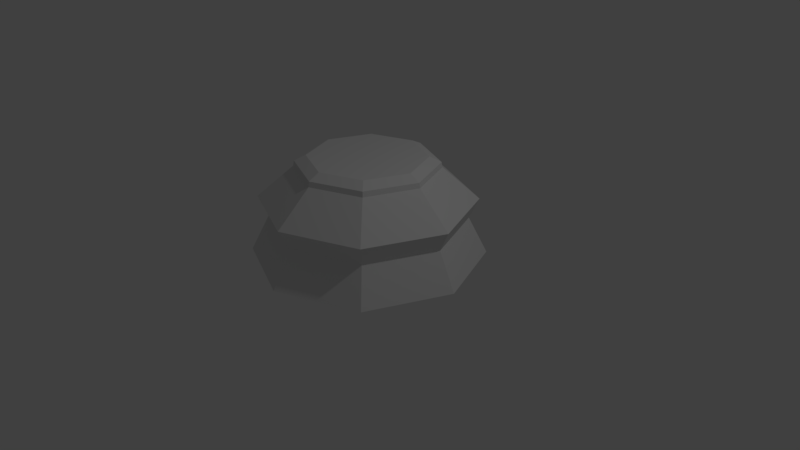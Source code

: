 # Source: LowPolyBase.blend  (saved by Blender 2.79.0; exported with 4.5.12 LTS)
import bpy
from mathutils import Matrix  # noqa: F401  (used for matrix-valued properties, if any)

bpy.ops.wm.read_factory_settings(use_empty=True)
scene = bpy.context.scene
scene.name = 'Scene'

# ---- collections
col_collection_1 = bpy.data.collections.new('Collection 1'); scene.collection.children.link(col_collection_1)

# ---- world
world_world = bpy.data.worlds.new('World'); scene.world = world_world
world_world.color = (0.05088, 0.05088, 0.05088)
world_world.use_sun_shadow = False
world_world.sun_shadow_jitter_overblur = 0.0
world_world.cycles.sampling_method = 'MANUAL'

# ---- cameras
cam_camera = bpy.data.cameras.new('Camera')
cam_camera.clip_end = 100.0
cam_camera.lens = 35.0
cam_camera.sensor_width = 32.0
cam_camera.sensor_height = 18.0
cam_camera.ortho_scale = 7.314
cam_camera.dof.focus_distance = 0.0
cam_camera.dof.aperture_fstop = 128.0

# ---- lights
light_lamp = bpy.data.lights.new('Lamp', 'POINT')
light_lamp.transmission_factor = 0.0
light_lamp.cutoff_distance = 30.0
light_lamp.energy = 100.0
light_lamp.shadow_buffer_clip_start = 1.001
light_lamp.shadow_soft_size = 0.1
light_lamp.shadow_maximum_resolution = 0.006
light_lamp.use_absolute_resolution = True

# ---- meshes
me_cylinder_001 = bpy.data.meshes.new('Cylinder.001')
me_cylinder_001.from_pydata([(0.0, 1.5, -0.9435), (8.785e-08, 0.7553, 0.3565), (1.061, 1.061, -0.9435), (0.5341, 0.5341, 0.3565), (1.5, 1.132e-07, -0.9435), (0.7553, 3.049e-07, 0.3565), (1.061, -1.061, -0.9435), (0.5341, -0.5341, 0.3565), (-4.888e-07, -1.5, -0.9435), (-1.583e-07, -0.7553, 0.3565), (-1.061, -1.061, -0.9435), (-0.5341, -0.5341, 0.3565), (-1.5, 1.448e-06, -0.9435), (-0.7553, 9.771e-07, 0.3565), (-1.061, 1.061, -0.9435), (-0.5341, 0.5341, 0.3565), (2.826e-08, 1.26, -0.4645), (0.6468, 0.6468, 0.2137), (0.8913, 0.8913, -0.4645), (1.26, 1.749e-07, -0.4645), (0.6468, -0.6468, 0.2137), (0.8913, -0.8913, -0.4645), (-2.652e-07, -0.9148, 0.2137), (-3.825e-07, -1.26, -0.4645), (-0.6468, -0.6468, 0.2137), (-0.8913, -0.8913, -0.4645), (-0.9148, 1.042e-06, 0.2137), (-1.26, 1.297e-06, -0.4645), (-0.6468, 0.6468, 0.2137), (-0.8913, 0.8913, -0.4645), (1.541e-08, 1.384, -0.2008), (0.9783, 0.9783, -0.2008), (1.384, 1.466e-07, -0.2008), (0.9783, -0.9783, -0.2008), (-4.356e-07, -1.384, -0.2008), (-0.9783, -0.9783, -0.2008), (-1.384, 1.378e-06, -0.2008), (-0.9783, 0.9783, -0.2008), (3.277e-08, 0.916, 0.2179), (7.148e-08, 0.9033, 0.283), (0.6387, 0.6387, 0.283), (0.916, 2.275e-07, 0.2179), (0.9033, 2.682e-07, 0.283), (0.6387, -0.6387, 0.283), (-2.229e-07, -0.9033, 0.283), (-0.6387, -0.6387, 0.283), (-0.9033, 1.072e-06, 0.283), (-0.6387, 0.6387, 0.283)], [], [(43, 7, 9, 44), (44, 9, 11, 45), (28, 47, 39, 38), (38, 39, 40, 17), (42, 5, 7, 43), (40, 3, 5, 42), (47, 15, 1, 39), (45, 11, 13, 46), (39, 1, 3, 40), (46, 13, 15, 47), (25, 10, 8, 23), (29, 14, 12, 27), (1, 15, 13, 11, 9, 7, 5, 3), (21, 6, 4, 19), (18, 2, 0, 16), (0, 2, 4, 6, 8, 10, 12, 14), (21, 33, 34, 23), (23, 34, 35, 25), (19, 32, 33, 21), (18, 31, 32, 19), (19, 4, 2, 18), (31, 17, 41, 32), (32, 41, 20, 33), (25, 35, 36, 27), (27, 36, 37, 29), (16, 30, 31, 18), (29, 37, 30, 16), (23, 8, 6, 21), (37, 28, 38, 30), (30, 38, 17, 31), (33, 20, 22, 34), (34, 22, 24, 35), (36, 26, 28, 37), (35, 24, 26, 36), (27, 12, 10, 25), (24, 45, 46, 26), (26, 46, 47, 28), (17, 40, 42, 41), (41, 42, 43, 20), (22, 44, 45, 24), (20, 43, 44, 22), (16, 0, 14, 29)])
me_cylinder_001.use_remesh_preserve_volume = False
me_cylinder_001.use_remesh_preserve_attributes = False
me_cylinder_001.use_mirror_vertex_groups = False
me_cylinder_001.update()

# ---- objects
ob_chesspiecebase = bpy.data.objects.new('ChessPieceBase', me_cylinder_001)
ob_lamp = bpy.data.objects.new('Lamp', light_lamp)
ob_camera = bpy.data.objects.new('Camera', cam_camera)

# ---- transforms, parenting, visibility, modifiers, constraints
ob_chesspiecebase.location = (0.0, 0.0, 1.0)
ob_chesspiecebase.lineart.crease_threshold = 0.0
ob_lamp.location = (4.076, 1.005, 5.904)
ob_lamp.rotation_euler = (0.6503, 0.05522, 1.866)
ob_lamp.lock_rotations_4d = False
ob_lamp.empty_display_type = 'ARROWS'
ob_lamp.color = (0.0, 0.0, 0.0, 0.0)
ob_lamp.hide_viewport = True
ob_lamp.lineart.crease_threshold = 0.0
ob_camera.location = (7.481, -6.508, 5.344)
ob_camera.rotation_euler = (1.109, 0.0, 0.8149)
ob_camera.lock_rotations_4d = False
ob_camera.empty_display_type = 'ARROWS'
ob_camera.color = (0.0, 0.0, 0.0, 0.0)
ob_camera.hide_viewport = True
ob_camera.display_type = 'WIRE'
ob_camera.lineart.crease_threshold = 0.0

# ---- collection membership
col_collection_1.objects.link(ob_chesspiecebase)
col_collection_1.objects.link(ob_lamp)
col_collection_1.objects.link(ob_camera)

# ---- scene / render settings (as saved in the file)
scene.camera = ob_camera
scene.frame_start = 1; scene.frame_end = 250; scene.frame_set(1)
scene.render.engine = 'BLENDER_EEVEE_NEXT'
scene.render.resolution_percentage = 50
scene.render.dither_intensity = 0.0
scene.cycles.use_denoising = False
scene.cycles.samples = 128
scene.cycles.sampling_pattern = 'TABULATED_SOBOL'
scene.cycles.use_adaptive_sampling = False
scene.cycles.use_light_tree = False
scene.cycles.blur_glossy = 0.0
scene.cycles.sample_clamp_indirect = 0.0
scene.view_settings.view_transform = 'Standard'
bpy.context.view_layer.update()
